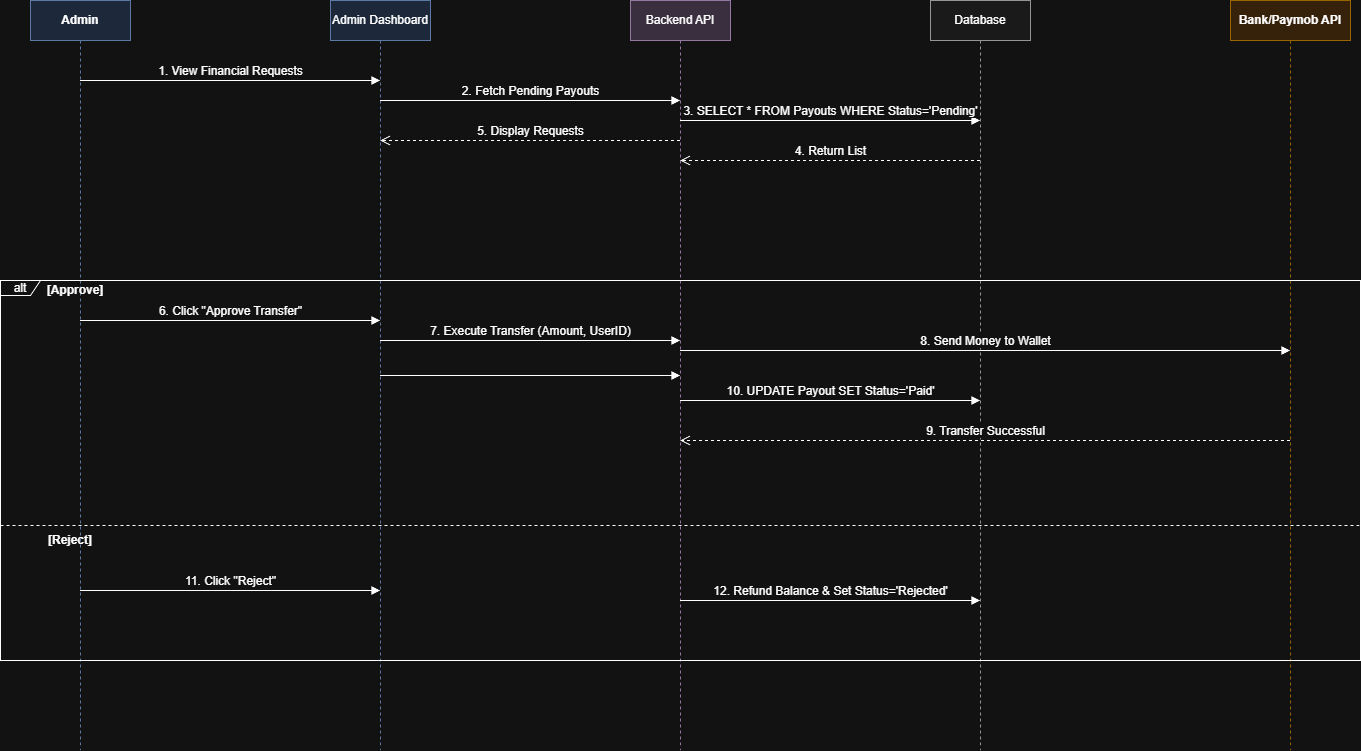

The diagram above was exported from draw.io. Its source (the exported page's mxGraphModel, read from the mxfile embedded in the PNG):
<mxGraphModel dx="1666" dy="703" grid="1" gridSize="10" guides="1" tooltips="1" connect="1" arrows="1" fold="1" page="0" pageScale="1" pageWidth="1169" pageHeight="827" math="0" shadow="0">
  <root>
    <mxCell id="0" />
    <mxCell id="1" parent="0" />
    <mxCell id="2JtgG_08DwXjfAjhko4U-1" parent="1" style="shape=umlLifeline;perimeter=lifelinePerimeter;whiteSpace=wrap;html=1;container=1;collapsible=0;recursiveResize=0;outlineConnect=0;fillColor=#dae8fc;strokeColor=#6c8ebf;fontStyle=1" value="Admin" vertex="1">
      <mxGeometry height="750" width="100" x="490" y="430" as="geometry" />
    </mxCell>
    <mxCell id="2JtgG_08DwXjfAjhko4U-2" parent="1" style="shape=umlLifeline;perimeter=lifelinePerimeter;whiteSpace=wrap;html=1;container=1;collapsible=0;recursiveResize=0;outlineConnect=0;fillColor=#dae8fc;strokeColor=#6c8ebf;" value="Admin Dashboard" vertex="1">
      <mxGeometry height="750" width="100" x="790" y="430" as="geometry" />
    </mxCell>
    <mxCell id="2JtgG_08DwXjfAjhko4U-3" parent="1" style="shape=umlLifeline;perimeter=lifelinePerimeter;whiteSpace=wrap;html=1;container=1;collapsible=0;recursiveResize=0;outlineConnect=0;fillColor=#e1d5e7;strokeColor=#9673a6;" value="Backend API" vertex="1">
      <mxGeometry height="750" width="100" x="1090" y="430" as="geometry" />
    </mxCell>
    <mxCell id="2JtgG_08DwXjfAjhko4U-4" parent="1" style="shape=umlLifeline;perimeter=lifelinePerimeter;whiteSpace=wrap;html=1;container=1;collapsible=0;recursiveResize=0;outlineConnect=0;fillColor=#f5f5f5;strokeColor=#666666;" value="Database" vertex="1">
      <mxGeometry height="750" width="100" x="1390" y="430" as="geometry" />
    </mxCell>
    <mxCell id="2JtgG_08DwXjfAjhko4U-5" parent="1" style="shape=umlLifeline;perimeter=lifelinePerimeter;whiteSpace=wrap;html=1;container=1;collapsible=0;recursiveResize=0;outlineConnect=0;fillColor=#ffe6cc;strokeColor=#d79b00;fontStyle=1" value="Bank/Paymob API" vertex="1">
      <mxGeometry height="750" width="120" x="1690" y="430" as="geometry" />
    </mxCell>
    <mxCell id="2JtgG_08DwXjfAjhko4U-6" edge="1" parent="1" source="2JtgG_08DwXjfAjhko4U-1" style="html=1;verticalAlign=bottom;endArrow=block;rounded=0;fontSize=12;" target="2JtgG_08DwXjfAjhko4U-2" value="1. View Financial Requests">
      <mxGeometry relative="1" width="80" as="geometry">
        <Array as="points">
          <mxPoint x="690" y="510" />
        </Array>
        <mxPoint x="540" y="510" as="sourcePoint" />
        <mxPoint x="840" y="510" as="targetPoint" />
      </mxGeometry>
    </mxCell>
    <mxCell id="2JtgG_08DwXjfAjhko4U-7" edge="1" parent="1" source="2JtgG_08DwXjfAjhko4U-2" style="html=1;verticalAlign=bottom;endArrow=block;rounded=0;fontSize=12;" target="2JtgG_08DwXjfAjhko4U-3" value="2. Fetch Pending Payouts">
      <mxGeometry relative="1" width="80" as="geometry">
        <Array as="points">
          <mxPoint x="980" y="530" />
        </Array>
        <mxPoint x="840" y="550" as="sourcePoint" />
        <mxPoint x="1140" y="550" as="targetPoint" />
      </mxGeometry>
    </mxCell>
    <mxCell id="2JtgG_08DwXjfAjhko4U-8" edge="1" parent="1" source="2JtgG_08DwXjfAjhko4U-3" style="html=1;verticalAlign=bottom;endArrow=block;rounded=0;fontSize=12;" target="2JtgG_08DwXjfAjhko4U-4" value="3. SELECT * FROM Payouts WHERE Status='Pending'">
      <mxGeometry relative="1" width="80" as="geometry">
        <Array as="points">
          <mxPoint x="1290" y="550" />
        </Array>
        <mxPoint x="1140" y="590" as="sourcePoint" />
        <mxPoint x="1440" y="590" as="targetPoint" />
      </mxGeometry>
    </mxCell>
    <mxCell id="2JtgG_08DwXjfAjhko4U-9" edge="1" parent="1" source="2JtgG_08DwXjfAjhko4U-4" style="html=1;verticalAlign=bottom;endArrow=open;dashed=1;endSize=8;rounded=0;fontSize=12;" target="2JtgG_08DwXjfAjhko4U-3" value="4. Return List">
      <mxGeometry relative="1" as="geometry">
        <Array as="points">
          <mxPoint x="1280" y="590" />
        </Array>
        <mxPoint x="1440" y="630" as="sourcePoint" />
        <mxPoint x="1140" y="630" as="targetPoint" />
      </mxGeometry>
    </mxCell>
    <mxCell id="2JtgG_08DwXjfAjhko4U-10" edge="1" parent="1" source="2JtgG_08DwXjfAjhko4U-3" style="html=1;verticalAlign=bottom;endArrow=open;dashed=1;endSize=8;rounded=0;fontSize=12;" target="2JtgG_08DwXjfAjhko4U-2" value="5. Display Requests">
      <mxGeometry relative="1" as="geometry">
        <Array as="points">
          <mxPoint x="1010" y="570" />
        </Array>
        <mxPoint x="1140" y="670" as="sourcePoint" />
        <mxPoint x="840" y="670" as="targetPoint" />
      </mxGeometry>
    </mxCell>
    <mxCell id="2JtgG_08DwXjfAjhko4U-11" parent="1" style="shape=umlFrame;whiteSpace=wrap;html=1;pointerEvents=0;width=40;height=15;" value="alt" vertex="1">
      <mxGeometry height="380" width="1360" x="460" y="710" as="geometry" />
    </mxCell>
    <mxCell id="2JtgG_08DwXjfAjhko4U-12" parent="2JtgG_08DwXjfAjhko4U-11" style="text;html=1;strokeColor=none;fillColor=none;align=center;verticalAlign=middle;whiteSpace=wrap;rounded=0;fontStyle=1" value="[Approve]" vertex="1">
      <mxGeometry height="20" width="70" x="40" as="geometry" />
    </mxCell>
    <mxCell id="2JtgG_08DwXjfAjhko4U-13" parent="2JtgG_08DwXjfAjhko4U-11" style="shape=line;html=1;strokeWidth=1;dashed=1;" value="" vertex="1">
      <mxGeometry height="10" width="1360" y="240" as="geometry" />
    </mxCell>
    <mxCell id="2JtgG_08DwXjfAjhko4U-14" parent="2JtgG_08DwXjfAjhko4U-11" style="text;html=1;strokeColor=none;fillColor=none;align=center;verticalAlign=middle;whiteSpace=wrap;rounded=0;fontStyle=1" value="[Reject]" vertex="1">
      <mxGeometry height="20" width="60" x="40" y="250" as="geometry" />
    </mxCell>
    <mxCell id="2JtgG_08DwXjfAjhko4U-15" edge="1" parent="1" source="2JtgG_08DwXjfAjhko4U-1" style="html=1;verticalAlign=bottom;endArrow=block;rounded=0;fontSize=12;" target="2JtgG_08DwXjfAjhko4U-2" value="6. Click &quot;Approve Transfer&quot;">
      <mxGeometry relative="1" width="80" as="geometry">
        <Array as="points">
          <mxPoint x="690" y="750" />
        </Array>
        <mxPoint x="540" y="750" as="sourcePoint" />
        <mxPoint x="840" y="750" as="targetPoint" />
      </mxGeometry>
    </mxCell>
    <mxCell id="2JtgG_08DwXjfAjhko4U-16" edge="1" parent="1" source="2JtgG_08DwXjfAjhko4U-2" style="html=1;verticalAlign=bottom;endArrow=block;rounded=0;fontSize=12;" target="2JtgG_08DwXjfAjhko4U-3" value="7. Execute Transfer (Amount, UserID)">
      <mxGeometry relative="1" width="80" as="geometry">
        <Array as="points">
          <mxPoint x="1000" y="770" />
        </Array>
        <mxPoint x="840" y="790" as="sourcePoint" />
        <mxPoint x="1140" y="790" as="targetPoint" />
      </mxGeometry>
    </mxCell>
    <mxCell id="2JtgG_08DwXjfAjhko4U-17" edge="1" parent="1" source="2JtgG_08DwXjfAjhko4U-3" style="html=1;verticalAlign=bottom;endArrow=block;rounded=0;fontSize=12;" target="2JtgG_08DwXjfAjhko4U-5" value="8. Send Money to Wallet">
      <mxGeometry relative="1" width="80" as="geometry">
        <Array as="points">
          <mxPoint x="1450" y="780" />
        </Array>
        <mxPoint x="1140" y="830" as="sourcePoint" />
        <mxPoint x="1740" y="830" as="targetPoint" />
      </mxGeometry>
    </mxCell>
    <mxCell id="2JtgG_08DwXjfAjhko4U-18" edge="1" parent="1" source="2JtgG_08DwXjfAjhko4U-5" style="html=1;verticalAlign=bottom;endArrow=open;dashed=1;endSize=8;rounded=0;fontSize=12;" target="2JtgG_08DwXjfAjhko4U-3" value="9. Transfer Successful">
      <mxGeometry relative="1" as="geometry">
        <Array as="points">
          <mxPoint x="1430" y="870" />
        </Array>
        <mxPoint x="1740" y="870" as="sourcePoint" />
        <mxPoint x="1140" y="870" as="targetPoint" />
      </mxGeometry>
    </mxCell>
    <mxCell id="2JtgG_08DwXjfAjhko4U-19" edge="1" parent="1" source="2JtgG_08DwXjfAjhko4U-3" style="html=1;verticalAlign=bottom;endArrow=block;rounded=0;fontSize=12;" target="2JtgG_08DwXjfAjhko4U-4" value="10. UPDATE Payout SET Status='Paid'">
      <mxGeometry relative="1" width="80" as="geometry">
        <Array as="points">
          <mxPoint x="1290" y="830" />
        </Array>
        <mxPoint x="1140" y="910" as="sourcePoint" />
        <mxPoint x="1440" y="910" as="targetPoint" />
      </mxGeometry>
    </mxCell>
    <mxCell id="2JtgG_08DwXjfAjhko4U-20" edge="1" parent="1" source="2JtgG_08DwXjfAjhko4U-1" style="html=1;verticalAlign=bottom;endArrow=block;rounded=0;fontSize=12;" target="2JtgG_08DwXjfAjhko4U-2" value="11. Click &quot;Reject&quot;">
      <mxGeometry relative="1" width="80" as="geometry">
        <Array as="points">
          <mxPoint x="680" y="1020" />
        </Array>
        <mxPoint x="540" y="990" as="sourcePoint" />
        <mxPoint x="840" y="990" as="targetPoint" />
      </mxGeometry>
    </mxCell>
    <mxCell id="2JtgG_08DwXjfAjhko4U-21" edge="1" parent="1" source="2JtgG_08DwXjfAjhko4U-3" style="html=1;verticalAlign=bottom;endArrow=block;rounded=0;fontSize=12;" target="2JtgG_08DwXjfAjhko4U-4" value="12. Refund Balance &amp; Set Status='Rejected'">
      <mxGeometry relative="1" width="80" as="geometry">
        <Array as="points">
          <mxPoint x="1240" y="1030" />
        </Array>
        <mxPoint x="1140" y="1030" as="sourcePoint" />
        <mxPoint x="1440" y="1030" as="targetPoint" />
      </mxGeometry>
    </mxCell>
    <mxCell id="2JtgG_08DwXjfAjhko4U-22" edge="1" parent="1" source="2JtgG_08DwXjfAjhko4U-2" style="html=1;verticalAlign=bottom;endArrow=block;rounded=0;fontSize=12;" target="2JtgG_08DwXjfAjhko4U-3" value="">
      <mxGeometry relative="1" width="80" as="geometry">
        <mxPoint x="840" y="1000" as="sourcePoint" />
        <mxPoint x="1140" y="1000" as="targetPoint" />
      </mxGeometry>
    </mxCell>
  </root>
</mxGraphModel>